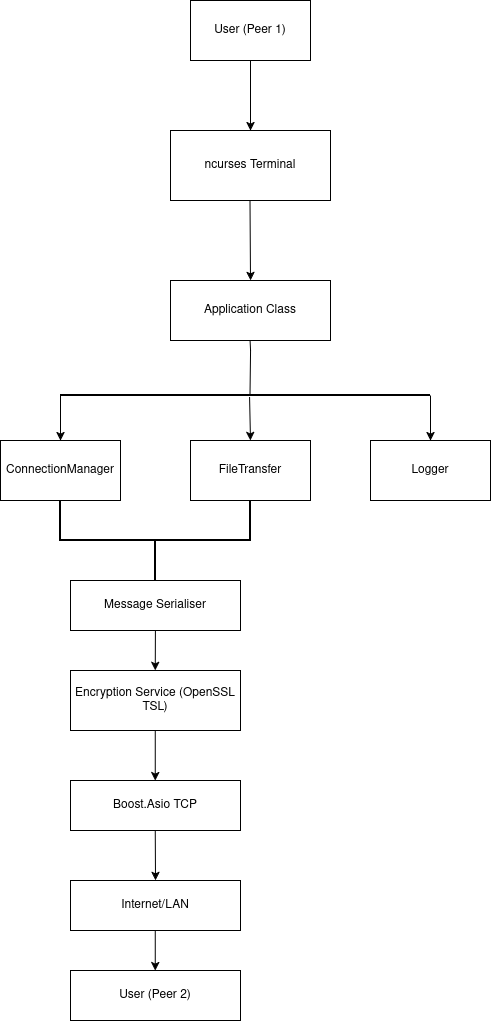

The diagram above was exported from draw.io. Its source (the exported page's mxGraphModel, read from the mxfile embedded in the PNG):
<mxGraphModel dx="888" dy="532" grid="1" gridSize="10" guides="1" tooltips="1" connect="1" arrows="1" fold="1" page="1" pageScale="1" pageWidth="850" pageHeight="1100" math="0" shadow="0">
  <root>
    <mxCell id="0" />
    <mxCell id="1" parent="0" />
    <mxCell id="tyzWJ_Er1ej57S3DM51Q-1" parent="1" style="rounded=0;whiteSpace=wrap;html=1;" value="User (Peer 1)" vertex="1">
      <mxGeometry height="60" width="120" x="340" y="40" as="geometry" />
    </mxCell>
    <mxCell id="tyzWJ_Er1ej57S3DM51Q-2" edge="1" parent="1" source="tyzWJ_Er1ej57S3DM51Q-1" style="endArrow=classic;html=1;rounded=0;exitX=0.5;exitY=1;exitDx=0;exitDy=0;" value="">
      <mxGeometry height="50" relative="1" width="50" as="geometry">
        <Array as="points">
          <mxPoint x="400" y="150" />
          <mxPoint x="400" y="160" />
        </Array>
        <mxPoint x="370" y="150" as="sourcePoint" />
        <mxPoint x="400" y="170" as="targetPoint" />
      </mxGeometry>
    </mxCell>
    <mxCell id="tyzWJ_Er1ej57S3DM51Q-3" parent="1" style="rounded=0;whiteSpace=wrap;html=1;" value="&lt;div&gt;ncurses Terminal&lt;/div&gt;" vertex="1">
      <mxGeometry height="70" width="160" x="320" y="170" as="geometry" />
    </mxCell>
    <mxCell id="tyzWJ_Er1ej57S3DM51Q-5" edge="1" parent="1" style="endArrow=classic;html=1;rounded=0;" value="">
      <mxGeometry height="50" relative="1" width="50" as="geometry">
        <mxPoint x="399.5" y="240" as="sourcePoint" />
        <mxPoint x="400" y="320" as="targetPoint" />
      </mxGeometry>
    </mxCell>
    <mxCell id="tyzWJ_Er1ej57S3DM51Q-6" parent="1" style="rounded=0;whiteSpace=wrap;html=1;" value="Application Class" vertex="1">
      <mxGeometry height="60" width="160" x="320" y="320" as="geometry" />
    </mxCell>
    <mxCell id="tyzWJ_Er1ej57S3DM51Q-13" edge="1" parent="1" source="tyzWJ_Er1ej57S3DM51Q-15" style="endArrow=none;html=1;rounded=0;exitX=0.512;exitY=0.406;exitDx=0;exitDy=0;exitPerimeter=0;" value="">
      <mxGeometry height="50" relative="1" width="50" as="geometry">
        <Array as="points">
          <mxPoint x="400" y="390" />
        </Array>
        <mxPoint x="400" y="430" as="sourcePoint" />
        <mxPoint x="399.5" y="380" as="targetPoint" />
      </mxGeometry>
    </mxCell>
    <mxCell id="tyzWJ_Er1ej57S3DM51Q-15" parent="1" style="line;strokeWidth=2;html=1;" value="" vertex="1">
      <mxGeometry height="10" width="370" x="210" y="430" as="geometry" />
    </mxCell>
    <mxCell id="tyzWJ_Er1ej57S3DM51Q-20" edge="1" parent="1" source="tyzWJ_Er1ej57S3DM51Q-15" style="endArrow=classic;html=1;rounded=0;exitX=0;exitY=0.5;exitDx=0;exitDy=0;exitPerimeter=0;" value="">
      <mxGeometry height="50" relative="1" width="50" as="geometry">
        <mxPoint x="190" y="510" as="sourcePoint" />
        <mxPoint x="210" y="480" as="targetPoint" />
      </mxGeometry>
    </mxCell>
    <mxCell id="tyzWJ_Er1ej57S3DM51Q-28" edge="1" parent="1" source="tyzWJ_Er1ej57S3DM51Q-15" style="endArrow=classic;html=1;rounded=0;exitX=0.511;exitY=0.656;exitDx=0;exitDy=0;exitPerimeter=0;" value="">
      <mxGeometry height="50" relative="1" width="50" as="geometry">
        <mxPoint x="400.17999999999995" y="440" as="sourcePoint" />
        <mxPoint x="400" y="480" as="targetPoint" />
      </mxGeometry>
    </mxCell>
    <mxCell id="tyzWJ_Er1ej57S3DM51Q-29" edge="1" parent="1" source="tyzWJ_Er1ej57S3DM51Q-15" style="endArrow=classic;html=1;rounded=0;exitX=1;exitY=0.5;exitDx=0;exitDy=0;exitPerimeter=0;" value="">
      <mxGeometry height="50" relative="1" width="50" as="geometry">
        <mxPoint x="580" y="500" as="sourcePoint" />
        <mxPoint x="580" y="480" as="targetPoint" />
      </mxGeometry>
    </mxCell>
    <mxCell id="tyzWJ_Er1ej57S3DM51Q-30" parent="1" style="rounded=0;whiteSpace=wrap;html=1;" value="ConnectionManager" vertex="1">
      <mxGeometry height="60" width="120" x="150" y="480" as="geometry" />
    </mxCell>
    <mxCell id="tyzWJ_Er1ej57S3DM51Q-31" parent="1" style="rounded=0;whiteSpace=wrap;html=1;" value="FileTransfer" vertex="1">
      <mxGeometry height="60" width="120" x="340" y="480" as="geometry" />
    </mxCell>
    <mxCell id="tyzWJ_Er1ej57S3DM51Q-32" parent="1" style="rounded=0;whiteSpace=wrap;html=1;" value="Logger" vertex="1">
      <mxGeometry height="60" width="120" x="520" y="480" as="geometry" />
    </mxCell>
    <mxCell id="tyzWJ_Er1ej57S3DM51Q-50" parent="1" style="rounded=0;whiteSpace=wrap;html=1;" value="Message Serialiser" vertex="1">
      <mxGeometry height="50" width="170" x="220" y="620" as="geometry" />
    </mxCell>
    <mxCell id="tyzWJ_Er1ej57S3DM51Q-53" edge="1" parent="1" style="endArrow=classic;html=1;rounded=0;exitX=0.502;exitY=1.04;exitDx=0;exitDy=0;exitPerimeter=0;" value="">
      <mxGeometry height="50" relative="1" width="50" as="geometry">
        <mxPoint x="304.9100000000001" y="670" as="sourcePoint" />
        <mxPoint x="304.76" y="710" as="targetPoint" />
      </mxGeometry>
    </mxCell>
    <mxCell id="tyzWJ_Er1ej57S3DM51Q-55" parent="1" style="rounded=0;whiteSpace=wrap;html=1;" value="Encryption Service (OpenSSL TSL)" vertex="1">
      <mxGeometry height="60" width="170" x="220" y="710" as="geometry" />
    </mxCell>
    <mxCell id="tyzWJ_Er1ej57S3DM51Q-58" edge="1" parent="1" style="edgeStyle=none;orthogonalLoop=1;jettySize=auto;html=1;rounded=0;" value="">
      <mxGeometry relative="1" width="100" as="geometry">
        <Array as="points" />
        <mxPoint x="304.76" y="770" as="sourcePoint" />
        <mxPoint x="304.76" y="820" as="targetPoint" />
      </mxGeometry>
    </mxCell>
    <mxCell id="tyzWJ_Er1ej57S3DM51Q-59" parent="1" style="rounded=0;whiteSpace=wrap;html=1;" value="Boost.Asio TCP" vertex="1">
      <mxGeometry height="50" width="170" x="220" y="820" as="geometry" />
    </mxCell>
    <mxCell id="tyzWJ_Er1ej57S3DM51Q-63" parent="1" style="strokeWidth=2;html=1;shape=mxgraph.flowchart.annotation_2;align=left;labelPosition=right;pointerEvents=1;direction=north;" value="" vertex="1">
      <mxGeometry height="80" width="190" x="210" y="540" as="geometry" />
    </mxCell>
    <mxCell id="tyzWJ_Er1ej57S3DM51Q-67" edge="1" parent="1" style="endArrow=classic;html=1;rounded=0;exitX=0.5;exitY=1;exitDx=0;exitDy=0;" value="">
      <mxGeometry height="50" relative="1" width="50" as="geometry">
        <mxPoint x="304.76" y="870" as="sourcePoint" />
        <mxPoint x="305" y="920" as="targetPoint" />
      </mxGeometry>
    </mxCell>
    <mxCell id="tyzWJ_Er1ej57S3DM51Q-68" parent="1" style="rounded=0;whiteSpace=wrap;html=1;" value="Internet/LAN" vertex="1">
      <mxGeometry height="50" width="170" x="220" y="920" as="geometry" />
    </mxCell>
    <mxCell id="tyzWJ_Er1ej57S3DM51Q-69" edge="1" parent="1" style="endArrow=classic;html=1;rounded=0;exitX=0.5;exitY=1;exitDx=0;exitDy=0;" value="">
      <mxGeometry height="50" relative="1" width="50" as="geometry">
        <mxPoint x="304.76" y="970" as="sourcePoint" />
        <mxPoint x="304.76" y="1010" as="targetPoint" />
      </mxGeometry>
    </mxCell>
    <mxCell id="tyzWJ_Er1ej57S3DM51Q-70" parent="1" style="rounded=0;whiteSpace=wrap;html=1;" value="User (Peer 2)" vertex="1">
      <mxGeometry height="50" width="170" x="220" y="1010" as="geometry" />
    </mxCell>
  </root>
</mxGraphModel>